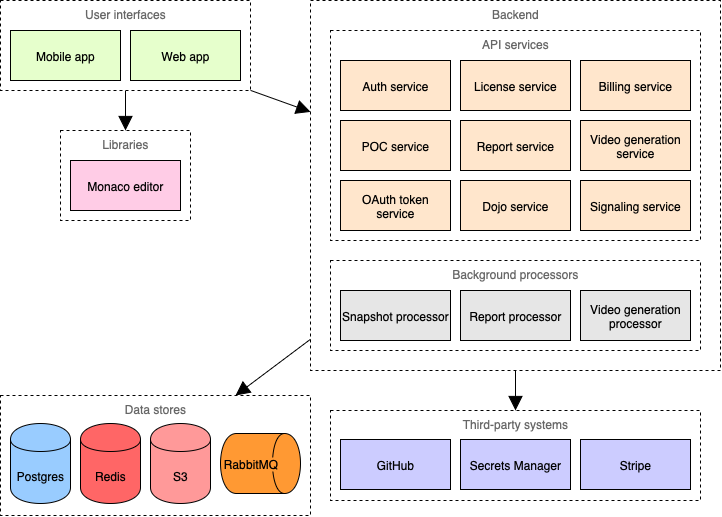

The diagram above was exported from draw.io. Its source (the exported page's mxGraphModel, read from the mxfile embedded in the PNG):
<mxGraphModel dx="1394" dy="871" grid="1" gridSize="10" guides="1" tooltips="1" connect="1" arrows="1" fold="1" page="1" pageScale="1" pageWidth="827" pageHeight="1169" math="0" shadow="0">
  <root>
    <mxCell id="0" />
    <mxCell id="1" parent="0" />
    <mxCell id="e_akpHW2RCz8xWSD0C4A-1" value="&lt;span style=&quot;color: rgb(102, 102, 102);&quot;&gt;Libraries&lt;/span&gt;" style="html=1;whiteSpace=wrap;fontFamily=Helvetica;fontSize=12;fontColor=default;labelBackgroundColor=none;verticalAlign=top;dashed=1;" vertex="1" parent="1">
      <mxGeometry x="70" y="140" width="130" height="90" as="geometry" />
    </mxCell>
    <mxCell id="mHxj4OOmaPL3M2tX9251-1" value="&lt;span style=&quot;color: rgb(102, 102, 102);&quot;&gt;Backend&lt;/span&gt;" style="html=1;whiteSpace=wrap;fontFamily=Helvetica;fontSize=12;fontColor=default;labelBackgroundColor=none;verticalAlign=top;dashed=1;" vertex="1" parent="1">
      <mxGeometry x="320" y="10" width="410" height="370" as="geometry" />
    </mxCell>
    <mxCell id="7I3phcQ6xrXtpdd-bhSC-2" value="&lt;span style=&quot;color: rgb(102, 102, 102);&quot;&gt;Third-party systems&lt;/span&gt;" style="html=1;whiteSpace=wrap;fontFamily=Helvetica;fontSize=12;fontColor=default;labelBackgroundColor=none;verticalAlign=top;dashed=1;" vertex="1" parent="1">
      <mxGeometry x="340" y="420" width="370" height="90" as="geometry" />
    </mxCell>
    <mxCell id="7I3phcQ6xrXtpdd-bhSC-1" value="&lt;span style=&quot;color: rgb(102, 102, 102);&quot;&gt;Data stores&lt;/span&gt;" style="html=1;whiteSpace=wrap;fontFamily=Helvetica;fontSize=12;fontColor=default;labelBackgroundColor=none;verticalAlign=top;dashed=1;" vertex="1" parent="1">
      <mxGeometry x="10" y="405" width="310" height="120" as="geometry" />
    </mxCell>
    <mxCell id="nkIfsx-X3vJbfDNVQZqa-1" value="Postgres" style="shape=cylinder;whiteSpace=wrap;html=1;boundedLbl=1;backgroundOutline=1;fontFamily=Helvetica;fontSize=12;fontColor=default;labelBackgroundColor=none;fillColor=#99CCFF;" vertex="1" parent="1">
      <mxGeometry x="20" y="433" width="60" height="80" as="geometry" />
    </mxCell>
    <mxCell id="ChN3RVVcG3oY43n3IIVm-15" value="RabbitMQ" style="shape=cylinder;whiteSpace=wrap;html=1;boundedLbl=1;backgroundOutline=1;fontFamily=Helvetica;fontSize=12;fontColor=default;labelBackgroundColor=#FF9933;flipH=0;direction=south;fillColor=#FF9933;" vertex="1" parent="1">
      <mxGeometry x="230" y="443" width="80" height="60" as="geometry" />
    </mxCell>
    <mxCell id="uizuqbSVzl57-fzimuc_-1" value="" style="endArrow=block;endFill=1;endSize=12;html=1;rounded=0;strokeColor=default;align=center;verticalAlign=middle;fontFamily=Helvetica;fontSize=12;fontColor=default;labelBackgroundColor=none;" edge="1" parent="1" source="KAh3wMoPSH3pofKCRohG-3" target="e_akpHW2RCz8xWSD0C4A-1">
      <mxGeometry width="160" relative="1" as="geometry">
        <mxPoint x="150" y="310" as="sourcePoint" />
        <mxPoint x="248" y="250" as="targetPoint" />
      </mxGeometry>
    </mxCell>
    <mxCell id="KAh3wMoPSH3pofKCRohG-1" value="&lt;span style=&quot;color: rgb(102, 102, 102);&quot;&gt;Background processors&lt;/span&gt;" style="html=1;whiteSpace=wrap;fontFamily=Helvetica;fontSize=12;fontColor=default;labelBackgroundColor=none;verticalAlign=top;dashed=1;" vertex="1" parent="1">
      <mxGeometry x="340" y="270" width="370" height="90" as="geometry" />
    </mxCell>
    <mxCell id="KAh3wMoPSH3pofKCRohG-2" value="&lt;span style=&quot;color: rgb(102, 102, 102);&quot;&gt;API services&lt;/span&gt;" style="html=1;whiteSpace=wrap;fontFamily=Helvetica;fontSize=12;fontColor=default;labelBackgroundColor=none;verticalAlign=top;dashed=1;" vertex="1" parent="1">
      <mxGeometry x="340" y="40" width="370" height="210" as="geometry" />
    </mxCell>
    <mxCell id="KAh3wMoPSH3pofKCRohG-3" value="&lt;span style=&quot;color: rgb(102, 102, 102);&quot;&gt;User interfaces&lt;/span&gt;" style="html=1;whiteSpace=wrap;fontFamily=Helvetica;fontSize=12;fontColor=default;labelBackgroundColor=none;verticalAlign=top;dashed=1;" vertex="1" parent="1">
      <mxGeometry x="10" y="10" width="250" height="90" as="geometry" />
    </mxCell>
    <mxCell id="4Ny-nOOkIRyxvV4WyU7B-1" value="Redis" style="shape=cylinder;whiteSpace=wrap;html=1;boundedLbl=1;backgroundOutline=1;fontFamily=Helvetica;fontSize=12;fontColor=default;labelBackgroundColor=none;fillColor=#FF6666;" vertex="1" parent="1">
      <mxGeometry x="90" y="433" width="60" height="80" as="geometry" />
    </mxCell>
    <mxCell id="k2Yf-EsOjC00yd9zqYem-1" value="Mobile app" style="html=1;whiteSpace=wrap;fontFamily=Helvetica;fontSize=12;fontColor=default;labelBackgroundColor=none;fillColor=#E6FFCC;" vertex="1" parent="1">
      <mxGeometry x="20" y="40" width="110" height="50" as="geometry" />
    </mxCell>
    <mxCell id="k2Yf-EsOjC00yd9zqYem-2" value="Web app" style="html=1;whiteSpace=wrap;fontFamily=Helvetica;fontSize=12;fontColor=default;labelBackgroundColor=none;fillColor=#E6FFCC;" vertex="1" parent="1">
      <mxGeometry x="140" y="40" width="110" height="50" as="geometry" />
    </mxCell>
    <mxCell id="k2Yf-EsOjC00yd9zqYem-3" value="Auth service" style="html=1;whiteSpace=wrap;fontFamily=Helvetica;fontSize=12;fontColor=default;labelBackgroundColor=none;fillColor=#FFE6CC;" vertex="1" parent="1">
      <mxGeometry x="350" y="70" width="110" height="50" as="geometry" />
    </mxCell>
    <mxCell id="k2Yf-EsOjC00yd9zqYem-4" value="Report service" style="html=1;whiteSpace=wrap;fontFamily=Helvetica;fontSize=12;fontColor=default;labelBackgroundColor=none;fillColor=#FFE6CC;" vertex="1" parent="1">
      <mxGeometry x="470" y="130" width="110" height="50" as="geometry" />
    </mxCell>
    <mxCell id="k2Yf-EsOjC00yd9zqYem-5" value="Report processor" style="html=1;whiteSpace=wrap;fontFamily=Helvetica;fontSize=12;fontColor=default;labelBackgroundColor=none;fillColor=#E6E6E6;" vertex="1" parent="1">
      <mxGeometry x="470" y="300" width="110" height="50" as="geometry" />
    </mxCell>
    <mxCell id="k2Yf-EsOjC00yd9zqYem-6" value="POC service" style="html=1;whiteSpace=wrap;fontFamily=Helvetica;fontSize=12;fontColor=default;labelBackgroundColor=none;fillColor=#FFE6CC;" vertex="1" parent="1">
      <mxGeometry x="350" y="130" width="110" height="50" as="geometry" />
    </mxCell>
    <mxCell id="k2Yf-EsOjC00yd9zqYem-7" value="Video generation service" style="html=1;whiteSpace=wrap;fontFamily=Helvetica;fontSize=12;fontColor=default;labelBackgroundColor=none;fillColor=#FFE6CC;" vertex="1" parent="1">
      <mxGeometry x="590" y="130" width="110" height="50" as="geometry" />
    </mxCell>
    <mxCell id="k2Yf-EsOjC00yd9zqYem-8" value="Video generation processor" style="html=1;whiteSpace=wrap;fontFamily=Helvetica;fontSize=12;fontColor=default;labelBackgroundColor=none;fillColor=#E6E6E6;" vertex="1" parent="1">
      <mxGeometry x="590" y="300" width="110" height="50" as="geometry" />
    </mxCell>
    <mxCell id="k2Yf-EsOjC00yd9zqYem-9" value="Snapshot processor" style="html=1;whiteSpace=wrap;fontFamily=Helvetica;fontSize=12;fontColor=default;labelBackgroundColor=none;fillColor=#E6E6E6;" vertex="1" parent="1">
      <mxGeometry x="350" y="300" width="110" height="50" as="geometry" />
    </mxCell>
    <mxCell id="k2Yf-EsOjC00yd9zqYem-10" value="OAuth token service" style="html=1;whiteSpace=wrap;fontFamily=Helvetica;fontSize=12;fontColor=default;labelBackgroundColor=none;fillColor=#FFE6CC;" vertex="1" parent="1">
      <mxGeometry x="350" y="190" width="110" height="50" as="geometry" />
    </mxCell>
    <mxCell id="k2Yf-EsOjC00yd9zqYem-11" value="Billing service" style="html=1;whiteSpace=wrap;fontFamily=Helvetica;fontSize=12;fontColor=default;labelBackgroundColor=none;fillColor=#FFE6CC;" vertex="1" parent="1">
      <mxGeometry x="590" y="70" width="110" height="50" as="geometry" />
    </mxCell>
    <mxCell id="k2Yf-EsOjC00yd9zqYem-12" value="Dojo service" style="html=1;whiteSpace=wrap;fontFamily=Helvetica;fontSize=12;fontColor=default;labelBackgroundColor=none;fillColor=#FFE6CC;" vertex="1" parent="1">
      <mxGeometry x="470" y="190" width="110" height="50" as="geometry" />
    </mxCell>
    <mxCell id="k2Yf-EsOjC00yd9zqYem-15" value="GitHub" style="html=1;whiteSpace=wrap;fontFamily=Helvetica;fontSize=12;fontColor=default;labelBackgroundColor=none;fillColor=#CCCCFF;" vertex="1" parent="1">
      <mxGeometry x="350" y="449" width="110" height="50" as="geometry" />
    </mxCell>
    <mxCell id="k2Yf-EsOjC00yd9zqYem-23" value="Stripe" style="html=1;whiteSpace=wrap;fontFamily=Helvetica;fontSize=12;fontColor=default;labelBackgroundColor=none;fillColor=#CCCCFF;" vertex="1" parent="1">
      <mxGeometry x="590" y="449" width="110" height="50" as="geometry" />
    </mxCell>
    <mxCell id="k2Yf-EsOjC00yd9zqYem-27" value="Secrets Manager" style="html=1;whiteSpace=wrap;fontFamily=Helvetica;fontSize=12;fontColor=default;labelBackgroundColor=none;fillColor=#CCCCFF;" vertex="1" parent="1">
      <mxGeometry x="470" y="449" width="110" height="50" as="geometry" />
    </mxCell>
    <mxCell id="k2Yf-EsOjC00yd9zqYem-40" value="License service" style="html=1;whiteSpace=wrap;fontFamily=Helvetica;fontSize=12;fontColor=default;labelBackgroundColor=none;fillColor=#FFE6CC;" vertex="1" parent="1">
      <mxGeometry x="470" y="70" width="110" height="50" as="geometry" />
    </mxCell>
    <mxCell id="k2Yf-EsOjC00yd9zqYem-49" value="Signaling service" style="html=1;whiteSpace=wrap;fontFamily=Helvetica;fontSize=12;fontColor=default;labelBackgroundColor=none;fillColor=#FFE6CC;" vertex="1" parent="1">
      <mxGeometry x="590" y="190" width="110" height="50" as="geometry" />
    </mxCell>
    <mxCell id="k2Yf-EsOjC00yd9zqYem-50" value="Monaco editor" style="html=1;whiteSpace=wrap;fontFamily=Helvetica;fontSize=12;fontColor=default;labelBackgroundColor=none;fillColor=#FFCCE6;" vertex="1" parent="1">
      <mxGeometry x="80" y="170" width="110" height="50" as="geometry" />
    </mxCell>
    <mxCell id="e_akpHW2RCz8xWSD0C4A-2" value="" style="endArrow=block;endFill=1;endSize=12;html=1;rounded=0;strokeColor=default;align=center;verticalAlign=middle;fontFamily=Helvetica;fontSize=12;fontColor=default;labelBackgroundColor=none;" edge="1" parent="1" source="KAh3wMoPSH3pofKCRohG-3" target="mHxj4OOmaPL3M2tX9251-1">
      <mxGeometry width="160" relative="1" as="geometry">
        <mxPoint x="390" y="130" as="sourcePoint" />
        <mxPoint x="1050" y="130" as="targetPoint" />
      </mxGeometry>
    </mxCell>
    <mxCell id="7t37qmBdvRl7V7xgCU9Z-1" value="" style="endArrow=block;endFill=1;endSize=12;html=1;rounded=0;strokeColor=default;align=center;verticalAlign=middle;fontFamily=Helvetica;fontSize=12;fontColor=default;labelBackgroundColor=none;" edge="1" parent="1" source="mHxj4OOmaPL3M2tX9251-1" target="7I3phcQ6xrXtpdd-bhSC-2">
      <mxGeometry width="160" relative="1" as="geometry">
        <mxPoint x="803" y="300" as="sourcePoint" />
        <mxPoint x="864" y="323" as="targetPoint" />
      </mxGeometry>
    </mxCell>
    <mxCell id="4zhGW0Wjocl_4exWS7VJ-1" value="S3" style="shape=cylinder;whiteSpace=wrap;html=1;boundedLbl=1;backgroundOutline=1;fontFamily=Helvetica;fontSize=12;fontColor=default;labelBackgroundColor=none;fillColor=#FF9999;" vertex="1" parent="1">
      <mxGeometry x="160" y="433" width="60" height="80" as="geometry" />
    </mxCell>
    <mxCell id="Son4XNN9w_FTDZ1VLtEE-1" value="" style="endArrow=block;endFill=1;endSize=12;html=1;rounded=0;strokeColor=default;align=center;verticalAlign=middle;fontFamily=Helvetica;fontSize=12;fontColor=default;labelBackgroundColor=none;" edge="1" parent="1" source="mHxj4OOmaPL3M2tX9251-1" target="7I3phcQ6xrXtpdd-bhSC-1">
      <mxGeometry width="160" relative="1" as="geometry">
        <mxPoint x="490" y="200" as="sourcePoint" />
        <mxPoint x="674" y="363" as="targetPoint" />
      </mxGeometry>
    </mxCell>
  </root>
</mxGraphModel>